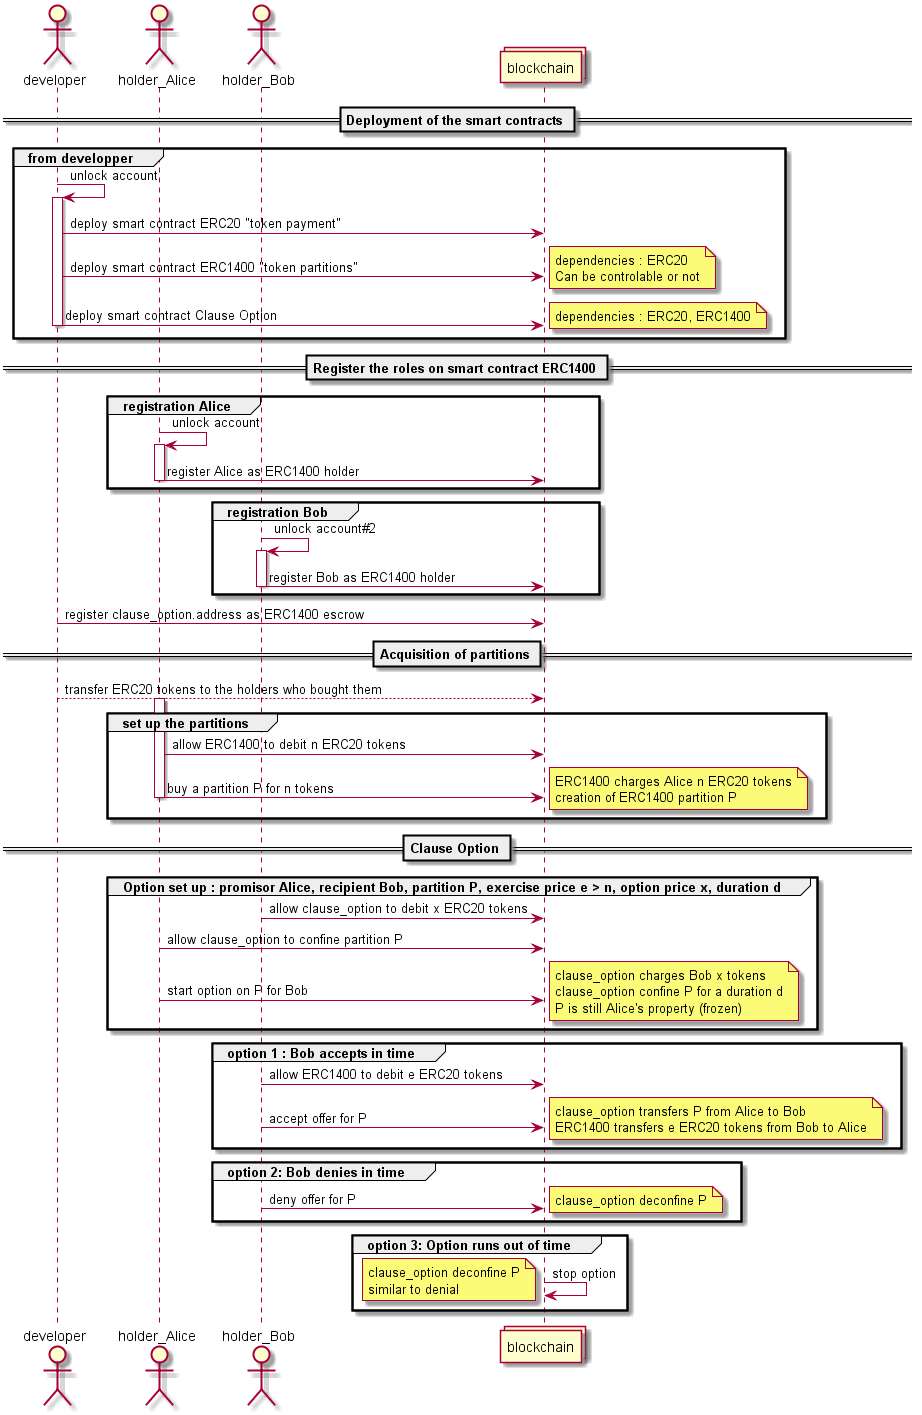

The diagram above was rendered by PlantUML. Its source (embedded in the PNG):
@startuml

actor developer
actor holder_Alice
actor holder_Bob
collections blockchain

== Deployment of the smart contracts ==

group from developper
developer -> developer : unlock account
activate developer
developer -> blockchain : deploy smart contract ERC20 "token payment"
developer -> blockchain : deploy smart contract ERC1400 "token partitions"
note right
dependencies : ERC20
Can be controlable or not
end note
developer -> blockchain : deploy smart contract Clause Option
note right
dependencies : ERC20, ERC1400
end note
deactivate developer
end

== Register the roles on smart contract ERC1400 ==

group registration Alice

holder_Alice -> holder_Alice : unlock account
activate holder_Alice
holder_Alice -> blockchain : register Alice as ERC1400 holder
deactivate holder_Alice
end

group registration Bob

holder_Bob -> holder_Bob : unlock account#2
activate holder_Bob
holder_Bob -> blockchain : register Bob as ERC1400 holder
deactivate holder_Bob
end

developer -> blockchain : register clause_option.address as ERC1400 escrow

== Acquisition of partitions ==

developer --> blockchain : transfer ERC20 tokens to the holders who bought them

group set up the partitions

activate holder_Alice
holder_Alice -> blockchain : allow ERC1400 to debit n ERC20 tokens
holder_Alice -> blockchain : buy a partition P for n tokens
note right
ERC1400 charges Alice n ERC20 tokens
creation of ERC1400 partition P
end note
deactivate holder_Alice
end

== Clause Option ==

group Option set up : promisor Alice, recipient Bob, partition P, exercise price e > n, option price x, duration d

holder_Bob -> blockchain : allow clause_option to debit x ERC20 tokens
holder_Alice -> blockchain : allow clause_option to confine partition P

holder_Alice -> blockchain : start option on P for Bob
note right
clause_option charges Bob x tokens
clause_option confine P for a duration d
P is still Alice's property (frozen)
end note
end

group option 1 : Bob accepts in time

holder_Bob -> blockchain : allow ERC1400 to debit e ERC20 tokens
holder_Bob -> blockchain : accept offer for P
note right
clause_option transfers P from Alice to Bob
ERC1400 transfers e ERC20 tokens from Bob to Alice
end note
end

group option 2: Bob denies in time

holder_Bob -> blockchain : deny offer for P
note right
clause_option deconfine P
end note
end

group option 3: Option runs out of time

blockchain -> blockchain : stop option
note left
clause_option deconfine P
similar to denial
end note
end

@enduml